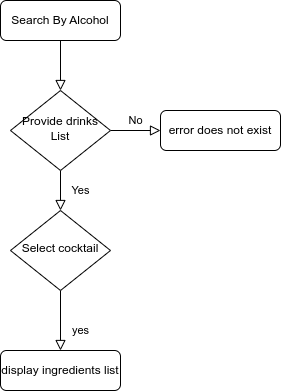

The diagram above was exported from draw.io. Its source (the exported page's mxGraphModel, read from the mxfile embedded in the PNG):
<mxGraphModel dx="1348" dy="773" grid="1" gridSize="10" guides="1" tooltips="1" connect="1" arrows="1" fold="1" page="1" pageScale="1" pageWidth="827" pageHeight="1169" math="0" shadow="0">
  <root>
    <mxCell id="WIyWlLk6GJQsqaUBKTNV-0" />
    <mxCell id="WIyWlLk6GJQsqaUBKTNV-1" parent="WIyWlLk6GJQsqaUBKTNV-0" />
    <mxCell id="WIyWlLk6GJQsqaUBKTNV-2" value="" style="rounded=0;html=1;jettySize=auto;orthogonalLoop=1;fontSize=11;endArrow=block;endFill=0;endSize=8;strokeWidth=1;shadow=0;labelBackgroundColor=none;edgeStyle=orthogonalEdgeStyle;" parent="WIyWlLk6GJQsqaUBKTNV-1" source="WIyWlLk6GJQsqaUBKTNV-3" target="WIyWlLk6GJQsqaUBKTNV-6" edge="1">
      <mxGeometry relative="1" as="geometry" />
    </mxCell>
    <mxCell id="WIyWlLk6GJQsqaUBKTNV-3" value="Search By Alcohol" style="rounded=1;whiteSpace=wrap;html=1;fontSize=12;glass=0;strokeWidth=1;shadow=0;" parent="WIyWlLk6GJQsqaUBKTNV-1" vertex="1">
      <mxGeometry x="160" y="80" width="120" height="40" as="geometry" />
    </mxCell>
    <mxCell id="WIyWlLk6GJQsqaUBKTNV-4" value="Yes" style="rounded=0;html=1;jettySize=auto;orthogonalLoop=1;fontSize=11;endArrow=block;endFill=0;endSize=8;strokeWidth=1;shadow=0;labelBackgroundColor=none;edgeStyle=orthogonalEdgeStyle;" parent="WIyWlLk6GJQsqaUBKTNV-1" source="WIyWlLk6GJQsqaUBKTNV-6" target="WIyWlLk6GJQsqaUBKTNV-10" edge="1">
      <mxGeometry y="20" relative="1" as="geometry">
        <mxPoint as="offset" />
      </mxGeometry>
    </mxCell>
    <mxCell id="WIyWlLk6GJQsqaUBKTNV-5" value="No" style="edgeStyle=orthogonalEdgeStyle;rounded=0;html=1;jettySize=auto;orthogonalLoop=1;fontSize=11;endArrow=block;endFill=0;endSize=8;strokeWidth=1;shadow=0;labelBackgroundColor=none;" parent="WIyWlLk6GJQsqaUBKTNV-1" source="WIyWlLk6GJQsqaUBKTNV-6" target="WIyWlLk6GJQsqaUBKTNV-7" edge="1">
      <mxGeometry y="10" relative="1" as="geometry">
        <mxPoint as="offset" />
      </mxGeometry>
    </mxCell>
    <mxCell id="WIyWlLk6GJQsqaUBKTNV-6" value="Provide drinks List" style="rhombus;whiteSpace=wrap;html=1;shadow=0;fontFamily=Helvetica;fontSize=12;align=center;strokeWidth=1;spacing=6;spacingTop=-4;" parent="WIyWlLk6GJQsqaUBKTNV-1" vertex="1">
      <mxGeometry x="170" y="170" width="100" height="80" as="geometry" />
    </mxCell>
    <mxCell id="WIyWlLk6GJQsqaUBKTNV-7" value="error does not exist" style="rounded=1;whiteSpace=wrap;html=1;fontSize=12;glass=0;strokeWidth=1;shadow=0;" parent="WIyWlLk6GJQsqaUBKTNV-1" vertex="1">
      <mxGeometry x="320" y="190" width="120" height="40" as="geometry" />
    </mxCell>
    <mxCell id="WIyWlLk6GJQsqaUBKTNV-8" value="yes" style="rounded=0;html=1;jettySize=auto;orthogonalLoop=1;fontSize=11;endArrow=block;endFill=0;endSize=8;strokeWidth=1;shadow=0;labelBackgroundColor=none;edgeStyle=orthogonalEdgeStyle;" parent="WIyWlLk6GJQsqaUBKTNV-1" source="WIyWlLk6GJQsqaUBKTNV-10" target="WIyWlLk6GJQsqaUBKTNV-11" edge="1">
      <mxGeometry x="0.3333" y="20" relative="1" as="geometry">
        <mxPoint as="offset" />
      </mxGeometry>
    </mxCell>
    <mxCell id="WIyWlLk6GJQsqaUBKTNV-10" value="Select cocktail" style="rhombus;whiteSpace=wrap;html=1;shadow=0;fontFamily=Helvetica;fontSize=12;align=center;strokeWidth=1;spacing=6;spacingTop=-4;" parent="WIyWlLk6GJQsqaUBKTNV-1" vertex="1">
      <mxGeometry x="170" y="290" width="100" height="80" as="geometry" />
    </mxCell>
    <mxCell id="WIyWlLk6GJQsqaUBKTNV-11" value="display ingredients list" style="rounded=1;whiteSpace=wrap;html=1;fontSize=12;glass=0;strokeWidth=1;shadow=0;" parent="WIyWlLk6GJQsqaUBKTNV-1" vertex="1">
      <mxGeometry x="160" y="430" width="120" height="40" as="geometry" />
    </mxCell>
  </root>
</mxGraphModel>